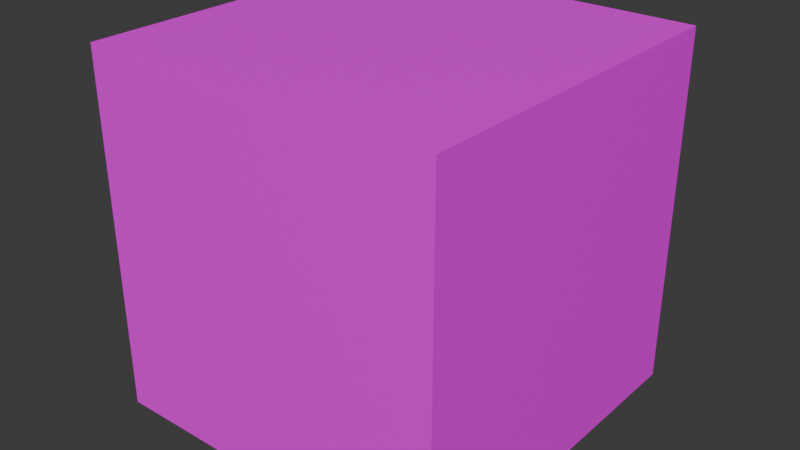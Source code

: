 # Source: block1.blend  (saved by Blender 4.2.66; exported with 4.5.12 LTS)
import bpy
from mathutils import Matrix  # noqa: F401  (used for matrix-valued properties, if any)

bpy.ops.wm.read_factory_settings(use_empty=True)
scene = bpy.context.scene
scene.name = 'Scene'

# ---- collections
col_collection = bpy.data.collections.new('Collection'); scene.collection.children.link(col_collection)

# ---- images (referenced by path relative to the original .blend; pixels are not part of the script)
import os
ASSET_DIR = os.environ.get("B2B_ASSET_DIR", "")  # directory of the original .blend (textures are referenced by path, not embedded)
HERE = os.path.dirname(os.path.abspath(__file__))  # packed textures are extracted next to this script under _unpacked/

def load_image(name, relpath, width, height, colorspace="sRGB"):
    """Load a texture the original file referenced (path relative to the .blend, or extracted next to this script)."""
    p = next((c for c in (os.path.join(HERE, relpath), os.path.join(ASSET_DIR, relpath)) if relpath and os.path.exists(c)), "")
    if p:
        img = bpy.data.images.load(p, check_existing=True)
        img.name = name
    else:  # same state as the original file: an image datablock whose file is absent (Cycles renders it pink)
        img = bpy.data.images.new(name, width, height)
        img.source = "FILE"
        img.filepath = "//" + (relpath or name)
    img.colorspace_settings.name = colorspace
    return img
img_atlas_png = load_image('atlas.png', 'atlas.png', 1024, 1024, 'sRGB')

# ---- materials (node trees are filled in below, after node groups)
mat_atlas = bpy.data.materials.new('atlas')

# ---- material node trees
mat_atlas.use_nodes = True; mat_atlas.node_tree.nodes.clear()
_N = mat_atlas.node_tree.nodes; _L = mat_atlas.node_tree.links
n0 = _N.new('ShaderNodeBsdfPrincipled'); n0.name = 'Principled BSDF'; n0.location = (10, 300)
n1 = _N.new('ShaderNodeOutputMaterial'); n1.name = 'Material Output'; n1.location = (300, 300)
n2 = _N.new('ShaderNodeTexImage'); n2.name = 'Image Texture'; n2.location = (-280, 280)
n2.image = img_atlas_png
n2.interpolation = 'Closest'
_L.new(n0.outputs[0], n1.inputs[0])
_L.new(n2.outputs[0], n0.inputs[0])
n1.is_active_output = True

# ---- world
world_world = bpy.data.worlds.new('World'); scene.world = world_world
world_world.use_nodes = True; world_world.node_tree.nodes.clear()
_N = world_world.node_tree.nodes; _L = world_world.node_tree.links
n0 = _N.new('ShaderNodeOutputWorld'); n0.name = 'World Output'; n0.location = (300, 300)
n1 = _N.new('ShaderNodeBackground'); n1.name = 'Background'; n1.location = (10, 300)
n1.inputs[0].default_value = (0.05088, 0.05088, 0.05088, 1.0)
_L.new(n1.outputs[0], n0.inputs[0])
n0.is_active_output = True
world_world.color = (0.05088, 0.05088, 0.05088)
world_world.sun_shadow_jitter_overblur = 0.0

# ---- meshes
me_cube_001 = bpy.data.meshes.new('Cube.001')
me_cube_001.from_pydata([(-1.5, -1.5, -1.5), (-1.5, -1.5, 1.5), (-1.5, 1.5, -1.5), (-1.5, 1.5, 1.5), (1.5, -1.5, -1.5), (1.5, -1.5, 1.5), (1.5, 1.5, -1.5), (1.5, 1.5, 1.5), (-1.5, -1.5, -0.5), (-1.5, -1.5, 0.5), (-1.5, 1.5, 0.5), (-1.5, 1.5, -0.5), (1.5, 1.5, 0.5), (1.5, 1.5, -0.5), (1.5, -1.5, 0.5), (1.5, -1.5, -0.5), (-1.5, 0.5, -1.5), (-1.5, -0.5, -1.5), (-1.5, -0.5, 1.5), (-1.5, 0.5, 1.5), (1.5, -0.5, -1.5), (1.5, 0.5, -1.5), (1.5, 0.5, 1.5), (1.5, -0.5, 1.5), (1.5, 0.5, -0.5), (1.5, -0.5, -0.5), (1.5, 0.5, 0.5), (1.5, -0.5, 0.5), (-1.5, -0.5, -0.5), (-1.5, 0.5, -0.5), (-1.5, -0.5, 0.5), (-1.5, 0.5, 0.5), (0.5, 1.5, -1.5), (-0.5, 1.5, -1.5), (-0.5, 1.5, 1.5), (0.5, 1.5, 1.5), (-0.5, -1.5, -1.5), (0.5, -1.5, -1.5), (0.5, -1.5, 1.5), (-0.5, -1.5, 1.5), (0.5, -1.5, -0.5), (-0.5, -1.5, -0.5), (0.5, -1.5, 0.5), (-0.5, -1.5, 0.5), (-0.5, 1.5, -0.5), (0.5, 1.5, -0.5), (-0.5, 1.5, 0.5), (0.5, 1.5, 0.5), (-0.5, 0.5, 1.5), (0.5, 0.5, 1.5), (-0.5, -0.5, 1.5), (0.5, -0.5, 1.5), (0.5, 0.5, -1.5), (-0.5, 0.5, -1.5), (0.5, -0.5, -1.5), (-0.5, -0.5, -1.5)], [], [(31, 19, 3, 10), (47, 35, 7, 12), (27, 23, 5, 14), (43, 39, 1, 9), (54, 20, 4, 37), (50, 18, 1, 39), (36, 41, 8, 0), (41, 43, 9, 8), (20, 25, 15, 4), (25, 27, 14, 15), (32, 45, 13, 6), (45, 47, 12, 13), (16, 29, 11, 2), (29, 31, 10, 11), (8, 9, 30, 28), (28, 30, 31, 29), (0, 8, 28, 17), (17, 28, 29, 16), (13, 12, 26, 24), (24, 26, 27, 25), (6, 13, 24, 21), (21, 24, 25, 20), (34, 3, 19, 48), (48, 19, 18, 50), (32, 6, 21, 52), (52, 21, 20, 54), (12, 7, 22, 26), (26, 22, 23, 27), (9, 1, 18, 30), (30, 18, 19, 31), (16, 53, 55, 17), (53, 52, 54, 55), (2, 33, 53, 16), (33, 32, 52, 53), (22, 49, 51, 23), (49, 48, 50, 51), (7, 35, 49, 22), (35, 34, 48, 49), (11, 10, 46, 44), (44, 46, 47, 45), (2, 11, 44, 33), (33, 44, 45, 32), (15, 14, 42, 40), (40, 42, 43, 41), (4, 15, 40, 37), (37, 40, 41, 36), (23, 51, 38, 5), (51, 50, 39, 38), (17, 55, 36, 0), (55, 54, 37, 36), (14, 5, 38, 42), (42, 38, 39, 43), (10, 3, 34, 46), (46, 34, 35, 47)])
_uv = me_cube_001.uv_layers.new(name='UVMap')
_uv.uv.foreach_set('vector', [0.4167, 0.9167, 0.4167, 1.0, 0.5, 1.0, 0.5, 0.9167, 0.4167, 0.9167, 0.4167, 1.0, 0.5, 1.0, 0.5, 0.9167, 0.3333, 0.9167, 0.3333, 1.0, 0.25, 1.0, 0.25, 0.9167, 0.3333, 0.9167, 0.3333, 1.0, 0.25, 1.0, 0.25, 0.9167, 0.4167, 0.8333, 0.5, 0.8333, 0.5, 0.75, 0.4167, 0.75, 0.5833, 0.8333, 0.5, 0.8333, 0.5, 0.75, 0.5833, 0.75, 0.3333, 0.75, 0.3333, 0.8333, 0.25, 0.8333, 0.25, 0.75, 0.3333, 0.8333, 0.3333, 0.9167, 0.25, 0.9167, 0.25, 0.8333, 0.3333, 0.75, 0.3333, 0.8333, 0.25, 0.8333, 0.25, 0.75, 0.3333, 0.8333, 0.3333, 0.9167, 0.25, 0.9167, 0.25, 0.8333, 0.4167, 0.75, 0.4167, 0.8333, 0.5, 0.8333, 0.5, 0.75, 0.4167, 0.8333, 0.4167, 0.9167, 0.5, 0.9167, 0.5, 0.8333, 0.4167, 0.75, 0.4167, 0.8333, 0.5, 0.8333, 0.5, 0.75, 0.4167, 0.8333, 0.4167, 0.9167, 0.5, 0.9167, 0.5, 0.8333, 0.25, 0.8333, 0.25, 0.9167, 0.3333, 0.9167, 0.3333, 0.8333, 0.3333, 0.8333, 0.3333, 0.9167, 0.4167, 0.9167, 0.4167, 0.8333, 0.25, 0.75, 0.25, 0.8333, 0.3333, 0.8333, 0.3333, 0.75, 0.3333, 0.75, 0.3333, 0.8333, 0.4167, 0.8333, 0.4167, 0.75, 0.5, 0.8333, 0.5, 0.9167, 0.4167, 0.9167, 0.4167, 0.8333, 0.4167, 0.8333, 0.4167, 0.9167, 0.3333, 0.9167, 0.3333, 0.8333, 0.5, 0.75, 0.5, 0.8333, 0.4167, 0.8333, 0.4167, 0.75, 0.4167, 0.75, 0.4167, 0.8333, 0.3333, 0.8333, 0.3333, 0.75, 0.5833, 1.0, 0.5, 1.0, 0.5, 0.9167, 0.5833, 0.9167, 0.5833, 0.9167, 0.5, 0.9167, 0.5, 0.8333, 0.5833, 0.8333, 0.4167, 1.0, 0.5, 1.0, 0.5, 0.9167, 0.4167, 0.9167, 0.4167, 0.9167, 0.5, 0.9167, 0.5, 0.8333, 0.4167, 0.8333, 0.5, 0.9167, 0.5, 1.0, 0.4167, 1.0, 0.4167, 0.9167, 0.4167, 0.9167, 0.4167, 1.0, 0.3333, 1.0, 0.3333, 0.9167, 0.25, 0.9167, 0.25, 1.0, 0.3333, 1.0, 0.3333, 0.9167, 0.3333, 0.9167, 0.3333, 1.0, 0.4167, 1.0, 0.4167, 0.9167, 0.25, 0.9167, 0.3333, 0.9167, 0.3333, 0.8333, 0.25, 0.8333, 0.3333, 0.9167, 0.4167, 0.9167, 0.4167, 0.8333, 0.3333, 0.8333, 0.25, 1.0, 0.3333, 1.0, 0.3333, 0.9167, 0.25, 0.9167, 0.3333, 1.0, 0.4167, 1.0, 0.4167, 0.9167, 0.3333, 0.9167, 0.75, 0.9167, 0.6667, 0.9167, 0.6667, 0.8333, 0.75, 0.8333, 0.6667, 0.9167, 0.5833, 0.9167, 0.5833, 0.8333, 0.6667, 0.8333, 0.75, 1.0, 0.6667, 1.0, 0.6667, 0.9167, 0.75, 0.9167, 0.6667, 1.0, 0.5833, 1.0, 0.5833, 0.9167, 0.6667, 0.9167, 0.25, 0.8333, 0.25, 0.9167, 0.3333, 0.9167, 0.3333, 0.8333, 0.3333, 0.8333, 0.3333, 0.9167, 0.4167, 0.9167, 0.4167, 0.8333, 0.25, 0.75, 0.25, 0.8333, 0.3333, 0.8333, 0.3333, 0.75, 0.3333, 0.75, 0.3333, 0.8333, 0.4167, 0.8333, 0.4167, 0.75, 0.5, 0.8333, 0.5, 0.9167, 0.4167, 0.9167, 0.4167, 0.8333, 0.4167, 0.8333, 0.4167, 0.9167, 0.3333, 0.9167, 0.3333, 0.8333, 0.5, 0.75, 0.5, 0.8333, 0.4167, 0.8333, 0.4167, 0.75, 0.4167, 0.75, 0.4167, 0.8333, 0.3333, 0.8333, 0.3333, 0.75, 0.75, 0.8333, 0.6667, 0.8333, 0.6667, 0.75, 0.75, 0.75, 0.6667, 0.8333, 0.5833, 0.8333, 0.5833, 0.75, 0.6667, 0.75, 0.25, 0.8333, 0.3333, 0.8333, 0.3333, 0.75, 0.25, 0.75, 0.3333, 0.8333, 0.4167, 0.8333, 0.4167, 0.75, 0.3333, 0.75, 0.5, 0.9167, 0.5, 1.0, 0.4167, 1.0, 0.4167, 0.9167, 0.4167, 0.9167, 0.4167, 1.0, 0.3333, 1.0, 0.3333, 0.9167, 0.25, 0.9167, 0.25, 1.0, 0.3333, 1.0, 0.3333, 0.9167, 0.3333, 0.9167, 0.3333, 1.0, 0.4167, 1.0, 0.4167, 0.9167])
me_cube_001.materials.append(mat_atlas)
me_cube_001.update()
me_cube_002 = bpy.data.meshes.new('Cube.002')
me_cube_002.from_pydata([(-1.0, -1.0, 1.0), (-1.0, 1.0, 1.0), (1.0, -1.0, 1.0), (1.0, 1.0, 1.0)], [], [(3, 1, 0, 2)])
_uv = me_cube_002.uv_layers.new(name='UVMap')
_uv.uv.foreach_set('vector', [0.0, 0.75, 0.25, 0.75, 0.25, 1.0, 0.0, 1.0])
me_cube_002.materials.append(mat_atlas)
me_cube_002.update()

# ---- objects
ob_cube = bpy.data.objects.new('Cube', me_cube_001)
ob_cube_001 = bpy.data.objects.new('Cube.001', me_cube_002)

# ---- transforms, parenting, visibility, modifiers, constraints
ob_cube.location = (0.0, 0.0, 0.0)
ob_cube_001.location = (0.0, 0.0, 0.0)

# ---- collection membership
col_collection.objects.link(ob_cube)
col_collection.objects.link(ob_cube_001)

# ---- scene / render settings (as saved in the file)
scene.frame_start = 1; scene.frame_end = 250; scene.frame_set(1)
scene.render.engine = 'BLENDER_EEVEE_NEXT'
bpy.context.view_layer.update()

# ---- added for rendering (the .blend has no active camera and no usable light): camera, sun
cam_auto = bpy.data.cameras.new('AutoCamera')
cam_auto.lens = 50.0
cam_auto.sensor_width = 36.0
cam_auto.clip_end = 1000.0
ob_auto_camera = bpy.data.objects.new('AutoCamera', cam_auto)
scene.collection.objects.link(ob_auto_camera)
ob_auto_camera.location = (4.80761, -5.76913, 3.84609)
ob_auto_camera.rotation_euler = (1.09748, -7.21219e-08, 0.694738)
scene.camera = ob_auto_camera
light_auto_sun = bpy.data.lights.new('AutoSun', 'SUN')
light_auto_sun.energy = 3.0
light_auto_sun.angle = 0.0523599
ob_auto_sun = bpy.data.objects.new('AutoSun', light_auto_sun)
scene.collection.objects.link(ob_auto_sun)
ob_auto_sun.rotation_euler = (0.872665, 0.174533, 0.523599)
bpy.context.view_layer.update()

